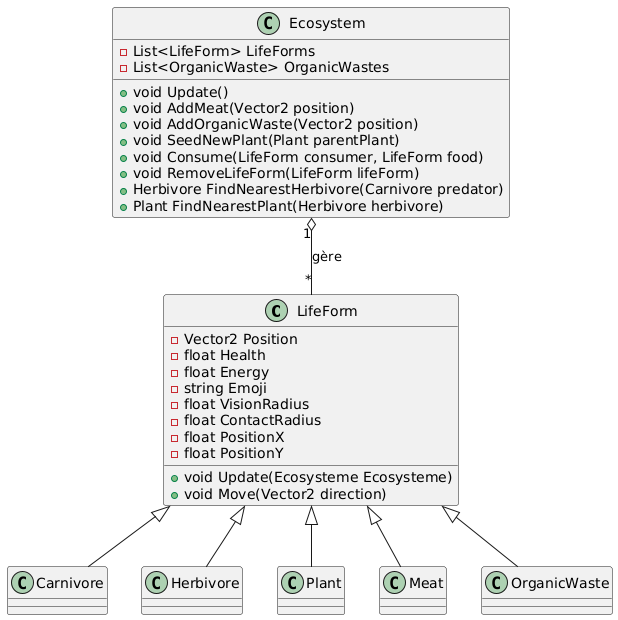

The diagram above was rendered by PlantUML. Its source (embedded in the PNG):
@startuml
class LifeForm {
    - Vector2 Position
    - float Health
    - float Energy
    - string Emoji
    - float VisionRadius
    - float ContactRadius
    - float PositionX
    - float PositionY
    + void Update(Ecosysteme Ecosysteme)
    + void Move(Vector2 direction)
}

class Carnivore {

}

class Herbivore {
}
class Plant {
}
class Meat {
}
class OrganicWaste {
}
class Ecosystem {
    - List<LifeForm> LifeForms
    - List<OrganicWaste> OrganicWastes
    + void Update()
    + void AddMeat(Vector2 position)
    + void AddOrganicWaste(Vector2 position)
    + void SeedNewPlant(Plant parentPlant)
    + void Consume(LifeForm consumer, LifeForm food)
    + void RemoveLifeForm(LifeForm lifeForm)
    + Herbivore FindNearestHerbivore(Carnivore predator)
    + Plant FindNearestPlant(Herbivore herbivore)

}


' Héritage des formes de vie
LifeForm <|-- Carnivore
LifeForm <|-- Herbivore
LifeForm <|-- Plant
LifeForm <|-- Meat
LifeForm <|-- OrganicWaste

' Relation de composition entre Ecosystem et LifeForm
Ecosystem "1" o-- "*" LifeForm : gère
@enduml